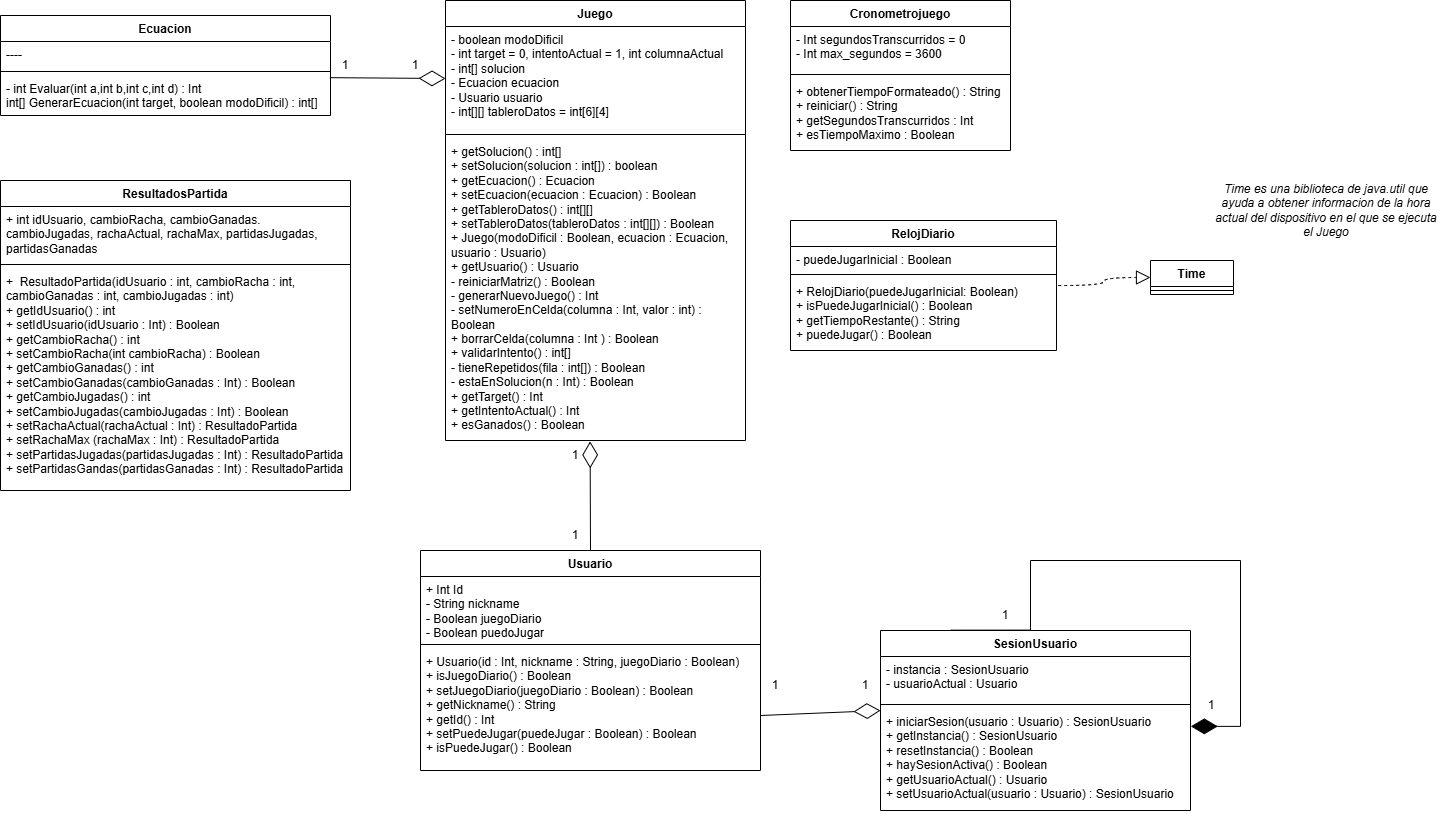

The diagram above was exported from draw.io. Its source (the exported page's mxGraphModel, read from the mxfile embedded in the PNG):
<mxGraphModel dx="1075" dy="840" grid="1" gridSize="10" guides="1" tooltips="1" connect="1" arrows="1" fold="1" page="1" pageScale="1" pageWidth="827" pageHeight="1169" background="none" math="0" shadow="0">
  <root>
    <mxCell id="0" />
    <mxCell id="1" parent="0" />
    <mxCell id="SeNo0hCRG8IF0k7a3c8m-1" parent="1" style="swimlane;fontStyle=1;align=center;verticalAlign=top;childLayout=stackLayout;horizontal=1;startSize=26;horizontalStack=0;resizeParent=1;resizeParentMax=0;resizeLast=0;collapsible=1;marginBottom=0;whiteSpace=wrap;html=1;" value="Juego" vertex="1">
      <mxGeometry height="440" width="300" x="475" y="270" as="geometry" />
    </mxCell>
    <mxCell id="SeNo0hCRG8IF0k7a3c8m-2" parent="SeNo0hCRG8IF0k7a3c8m-1" style="text;strokeColor=none;fillColor=none;align=left;verticalAlign=top;spacingLeft=4;spacingRight=4;overflow=hidden;rotatable=0;points=[[0,0.5],[1,0.5]];portConstraint=eastwest;whiteSpace=wrap;html=1;" value="- boolean modoDificil&lt;div&gt;- int target = 0,&amp;nbsp;&lt;span style=&quot;background-color: transparent; color: light-dark(rgb(0, 0, 0), rgb(255, 255, 255));&quot;&gt;intentoActual = 1,&amp;nbsp;&lt;/span&gt;&lt;span style=&quot;background-color: transparent; color: light-dark(rgb(0, 0, 0), rgb(255, 255, 255));&quot;&gt;int columnaActual&amp;nbsp;&lt;/span&gt;&lt;/div&gt;&lt;div&gt;&lt;span style=&quot;background-color: transparent; color: light-dark(rgb(0, 0, 0), rgb(255, 255, 255));&quot;&gt;- int[] solucion&lt;/span&gt;&lt;/div&gt;&lt;div&gt;- Ecuacion ecuacion&lt;/div&gt;&lt;div&gt;- Usuario usuario&lt;/div&gt;&lt;div&gt;- int[][] tableroDatos = int[6][4]&lt;/div&gt;&lt;div&gt;&lt;br&gt;&lt;/div&gt;" vertex="1">
      <mxGeometry height="104" width="300" y="26" as="geometry" />
    </mxCell>
    <mxCell id="SeNo0hCRG8IF0k7a3c8m-3" parent="SeNo0hCRG8IF0k7a3c8m-1" style="line;strokeWidth=1;fillColor=none;align=left;verticalAlign=middle;spacingTop=-1;spacingLeft=3;spacingRight=3;rotatable=0;labelPosition=right;points=[];portConstraint=eastwest;strokeColor=inherit;" value="" vertex="1">
      <mxGeometry height="8" width="300" y="130" as="geometry" />
    </mxCell>
    <mxCell id="SeNo0hCRG8IF0k7a3c8m-4" parent="SeNo0hCRG8IF0k7a3c8m-1" style="text;strokeColor=none;fillColor=none;align=left;verticalAlign=top;spacingLeft=4;spacingRight=4;overflow=hidden;rotatable=0;points=[[0,0.5],[1,0.5]];portConstraint=eastwest;whiteSpace=wrap;html=1;" value="&lt;div&gt;+ getSolucion() : int[]&lt;/div&gt;&lt;div&gt;+ setSolucion(solucion : int[]) : boolean&lt;/div&gt;&lt;div&gt;+ getEcuacion() : Ecuacion&lt;/div&gt;&lt;div&gt;+ setEcuacion(ecuacion : Ecuacion) : Boolean&lt;/div&gt;&lt;div&gt;+ getTableroDatos() : int[][]&lt;/div&gt;&lt;div&gt;+ setTableroDatos(tableroDatos : int[][]) : Boolean&lt;/div&gt;&lt;div&gt;+ Juego(modoDificil : Boolean, ecuacion : Ecuacion, usuario : Usuario)&lt;/div&gt;&lt;div&gt;+ getUsuario() : Usuario&lt;/div&gt;&lt;div&gt;- reiniciarMatriz() : Boolean&lt;/div&gt;&lt;div&gt;- generarNuevoJuego() : Int&lt;/div&gt;&lt;div&gt;- setNumeroEnCelda(columna : Int, valor : int) : Boolean&lt;/div&gt;&lt;div&gt;+ borrarCelda(columna : Int ) : Boolean&lt;/div&gt;&lt;div&gt;+ validarIntento() : int[]&lt;/div&gt;&lt;div&gt;- tieneRepetidos(fila : int[]) : Boolean&lt;/div&gt;&lt;div&gt;- estaEnSolucion(n : Int) : Boolean&lt;/div&gt;&lt;div&gt;+ getTarget() : Int&lt;/div&gt;&lt;div&gt;+ getIntentoActual() : Int&lt;/div&gt;&lt;div&gt;+ esGanados() : Boolean&lt;/div&gt;&lt;div&gt;&lt;br&gt;&lt;/div&gt;&lt;div&gt;&lt;br&gt;&lt;/div&gt;" vertex="1">
      <mxGeometry height="302" width="300" y="138" as="geometry" />
    </mxCell>
    <mxCell id="mFy6IrNtI1hAWdHrkbCX-1" parent="1" style="swimlane;fontStyle=1;align=center;verticalAlign=top;childLayout=stackLayout;horizontal=1;startSize=26;horizontalStack=0;resizeParent=1;resizeParentMax=0;resizeLast=0;collapsible=1;marginBottom=0;whiteSpace=wrap;html=1;" value="Cronometrojuego" vertex="1">
      <mxGeometry height="150" width="220" x="820" y="270" as="geometry" />
    </mxCell>
    <mxCell id="mFy6IrNtI1hAWdHrkbCX-2" parent="mFy6IrNtI1hAWdHrkbCX-1" style="text;strokeColor=none;fillColor=none;align=left;verticalAlign=top;spacingLeft=4;spacingRight=4;overflow=hidden;rotatable=0;points=[[0,0.5],[1,0.5]];portConstraint=eastwest;whiteSpace=wrap;html=1;" value="- Int segundosTranscurridos = 0&lt;div&gt;- Int max_segundos = 3600&lt;/div&gt;" vertex="1">
      <mxGeometry height="44" width="220" y="26" as="geometry" />
    </mxCell>
    <mxCell id="mFy6IrNtI1hAWdHrkbCX-3" parent="mFy6IrNtI1hAWdHrkbCX-1" style="line;strokeWidth=1;fillColor=none;align=left;verticalAlign=middle;spacingTop=-1;spacingLeft=3;spacingRight=3;rotatable=0;labelPosition=right;points=[];portConstraint=eastwest;strokeColor=inherit;" value="" vertex="1">
      <mxGeometry height="8" width="220" y="70" as="geometry" />
    </mxCell>
    <mxCell id="mFy6IrNtI1hAWdHrkbCX-4" parent="mFy6IrNtI1hAWdHrkbCX-1" style="text;strokeColor=none;fillColor=none;align=left;verticalAlign=top;spacingLeft=4;spacingRight=4;overflow=hidden;rotatable=0;points=[[0,0.5],[1,0.5]];portConstraint=eastwest;whiteSpace=wrap;html=1;" value="+ obtenerTiempoFormateado() : String&lt;div&gt;+ reiniciar() : String&lt;/div&gt;&lt;div&gt;+ getSegundosTranscurridos : Int&lt;/div&gt;&lt;div&gt;+ esTiempoMaximo : Boolean&lt;/div&gt;" vertex="1">
      <mxGeometry height="72" width="220" y="78" as="geometry" />
    </mxCell>
    <mxCell id="w-wCbgXahF-NVz1EVFHj-2" parent="1" style="swimlane;fontStyle=1;align=center;verticalAlign=top;childLayout=stackLayout;horizontal=1;startSize=26;horizontalStack=0;resizeParent=1;resizeParentMax=0;resizeLast=0;collapsible=1;marginBottom=0;whiteSpace=wrap;html=1;" value="Ecuacion" vertex="1">
      <mxGeometry height="100" width="330" x="30" y="285" as="geometry" />
    </mxCell>
    <mxCell id="w-wCbgXahF-NVz1EVFHj-3" parent="w-wCbgXahF-NVz1EVFHj-2" style="text;strokeColor=none;fillColor=none;align=left;verticalAlign=top;spacingLeft=4;spacingRight=4;overflow=hidden;rotatable=0;points=[[0,0.5],[1,0.5]];portConstraint=eastwest;whiteSpace=wrap;html=1;" value="----" vertex="1">
      <mxGeometry height="26" width="330" y="26" as="geometry" />
    </mxCell>
    <mxCell id="w-wCbgXahF-NVz1EVFHj-4" parent="w-wCbgXahF-NVz1EVFHj-2" style="line;strokeWidth=1;fillColor=none;align=left;verticalAlign=middle;spacingTop=-1;spacingLeft=3;spacingRight=3;rotatable=0;labelPosition=right;points=[];portConstraint=eastwest;strokeColor=inherit;" value="" vertex="1">
      <mxGeometry height="8" width="330" y="52" as="geometry" />
    </mxCell>
    <mxCell id="w-wCbgXahF-NVz1EVFHj-5" parent="w-wCbgXahF-NVz1EVFHj-2" style="text;strokeColor=none;fillColor=none;align=left;verticalAlign=top;spacingLeft=4;spacingRight=4;overflow=hidden;rotatable=0;points=[[0,0.5],[1,0.5]];portConstraint=eastwest;whiteSpace=wrap;html=1;" value="- int Evaluar(int a,int b,int c,int d) : Int&lt;div&gt;int[] GenerarEcuacion(int target, boolean modoDificil) : int[]&lt;/div&gt;" vertex="1">
      <mxGeometry height="40" width="330" y="60" as="geometry" />
    </mxCell>
    <mxCell id="w-wCbgXahF-NVz1EVFHj-6" parent="1" style="swimlane;fontStyle=1;align=center;verticalAlign=top;childLayout=stackLayout;horizontal=1;startSize=26;horizontalStack=0;resizeParent=1;resizeParentMax=0;resizeLast=0;collapsible=1;marginBottom=0;whiteSpace=wrap;html=1;" value="RelojDiario" vertex="1">
      <mxGeometry height="130" width="266" x="820" y="490" as="geometry" />
    </mxCell>
    <mxCell id="w-wCbgXahF-NVz1EVFHj-7" parent="w-wCbgXahF-NVz1EVFHj-6" style="text;strokeColor=none;fillColor=none;align=left;verticalAlign=top;spacingLeft=4;spacingRight=4;overflow=hidden;rotatable=0;points=[[0,0.5],[1,0.5]];portConstraint=eastwest;whiteSpace=wrap;html=1;" value="- puedeJugarInicial : Boolean" vertex="1">
      <mxGeometry height="24" width="266" y="26" as="geometry" />
    </mxCell>
    <mxCell id="w-wCbgXahF-NVz1EVFHj-8" parent="w-wCbgXahF-NVz1EVFHj-6" style="line;strokeWidth=1;fillColor=none;align=left;verticalAlign=middle;spacingTop=-1;spacingLeft=3;spacingRight=3;rotatable=0;labelPosition=right;points=[];portConstraint=eastwest;strokeColor=inherit;" value="" vertex="1">
      <mxGeometry height="8" width="266" y="50" as="geometry" />
    </mxCell>
    <mxCell id="w-wCbgXahF-NVz1EVFHj-9" parent="w-wCbgXahF-NVz1EVFHj-6" style="text;strokeColor=none;fillColor=none;align=left;verticalAlign=top;spacingLeft=4;spacingRight=4;overflow=hidden;rotatable=0;points=[[0,0.5],[1,0.5]];portConstraint=eastwest;whiteSpace=wrap;html=1;" value="+ RelojDiario(puedeJugarInicial: Boolean)&lt;div&gt;+ isPuedeJugarInicial() : Boolean&lt;/div&gt;&lt;div&gt;+ getTiempoRestante() : String&lt;/div&gt;&lt;div&gt;+ puedeJugar() : Boolean&lt;/div&gt;" vertex="1">
      <mxGeometry height="72" width="266" y="58" as="geometry" />
    </mxCell>
    <mxCell id="w-wCbgXahF-NVz1EVFHj-10" parent="1" style="swimlane;fontStyle=1;align=center;verticalAlign=top;childLayout=stackLayout;horizontal=1;startSize=26;horizontalStack=0;resizeParent=1;resizeParentMax=0;resizeLast=0;collapsible=1;marginBottom=0;whiteSpace=wrap;html=1;" value="Time" vertex="1">
      <mxGeometry height="34" width="83" x="1180" y="530" as="geometry" />
    </mxCell>
    <mxCell id="w-wCbgXahF-NVz1EVFHj-11" parent="w-wCbgXahF-NVz1EVFHj-10" style="line;strokeWidth=1;fillColor=none;align=left;verticalAlign=middle;spacingTop=-1;spacingLeft=3;spacingRight=3;rotatable=0;labelPosition=right;points=[];portConstraint=eastwest;strokeColor=inherit;" value="" vertex="1">
      <mxGeometry height="8" width="83" y="26" as="geometry" />
    </mxCell>
    <mxCell id="w-wCbgXahF-NVz1EVFHj-12" edge="1" parent="1" source="w-wCbgXahF-NVz1EVFHj-9" style="endArrow=block;dashed=1;endFill=0;endSize=12;html=1;rounded=0;entryX=0;entryY=0.5;entryDx=0;entryDy=0;exitX=1.006;exitY=0.098;exitDx=0;exitDy=0;exitPerimeter=0;edgeStyle=orthogonalEdgeStyle;curved=1;" target="w-wCbgXahF-NVz1EVFHj-10" value="">
      <mxGeometry relative="1" width="160" as="geometry">
        <mxPoint x="1320" y="321" as="sourcePoint" />
        <mxPoint x="1385" y="320" as="targetPoint" />
      </mxGeometry>
    </mxCell>
    <mxCell id="V_rzPhtNf0vjzz5UPf59-3" parent="1" style="text;html=1;whiteSpace=wrap;strokeColor=none;fillColor=none;align=center;verticalAlign=middle;rounded=0;" value="&lt;i&gt;Time es una biblioteca de java.util que ayuda a obtener informacion de la hora actual del dispositivo en el que se ejecuta el Juego&lt;/i&gt;" vertex="1">
      <mxGeometry height="80" width="230" x="1241" y="440" as="geometry" />
    </mxCell>
    <mxCell id="iPGxJYnOhrl0Ub_8AJUC-1" parent="1" style="swimlane;fontStyle=1;align=center;verticalAlign=top;childLayout=stackLayout;horizontal=1;startSize=26;horizontalStack=0;resizeParent=1;resizeParentMax=0;resizeLast=0;collapsible=1;marginBottom=0;whiteSpace=wrap;html=1;" value="ResultadosPartida" vertex="1">
      <mxGeometry height="310" width="350" x="30" y="450" as="geometry">
        <mxRectangle height="30" width="100" x="230" y="670" as="alternateBounds" />
      </mxGeometry>
    </mxCell>
    <mxCell id="iPGxJYnOhrl0Ub_8AJUC-2" parent="iPGxJYnOhrl0Ub_8AJUC-1" style="text;strokeColor=none;fillColor=none;align=left;verticalAlign=top;spacingLeft=4;spacingRight=4;overflow=hidden;rotatable=0;points=[[0,0.5],[1,0.5]];portConstraint=eastwest;whiteSpace=wrap;html=1;" value="+ int idUsuario, cambioRacha, cambioGanadas. cambioJugadas, rachaActual, rachaMax, partidasJugadas, partidasGanadas" vertex="1">
      <mxGeometry height="54" width="350" y="26" as="geometry" />
    </mxCell>
    <mxCell id="iPGxJYnOhrl0Ub_8AJUC-3" parent="iPGxJYnOhrl0Ub_8AJUC-1" style="line;strokeWidth=1;fillColor=none;align=left;verticalAlign=middle;spacingTop=-1;spacingLeft=3;spacingRight=3;rotatable=0;labelPosition=right;points=[];portConstraint=eastwest;strokeColor=inherit;" value="" vertex="1">
      <mxGeometry height="8" width="350" y="80" as="geometry" />
    </mxCell>
    <mxCell id="iPGxJYnOhrl0Ub_8AJUC-4" parent="iPGxJYnOhrl0Ub_8AJUC-1" style="text;strokeColor=none;fillColor=none;align=left;verticalAlign=top;spacingLeft=4;spacingRight=4;overflow=hidden;rotatable=0;points=[[0,0.5],[1,0.5]];portConstraint=eastwest;whiteSpace=wrap;html=1;" value="&lt;div&gt;+&amp;nbsp; ResultadoPartida(idUsuario : int, cambioRacha : int, cambioGanadas : int, cambioJugadas : int)&lt;/div&gt;&lt;div&gt;+ getIdUsuario() : int&lt;/div&gt;&lt;div&gt;+ setIdUsuario(idUsuario : Int) : Boolean&lt;/div&gt;&lt;div&gt;+ getCambioRacha() : int&lt;/div&gt;&lt;div&gt;+ setCambioRacha(int cambioRacha) : Boolean&lt;/div&gt;&lt;div&gt;+ getCambioGanadas() : int&amp;nbsp;&lt;/div&gt;&lt;div&gt;+ setCambioGanadas(cambioGanadas : Int) : Boolean&lt;/div&gt;&lt;div&gt;+ getCambioJugadas() : int&lt;/div&gt;&lt;div&gt;+ setCambioJugadas(cambioJugadas : Int) : Boolean&lt;/div&gt;&lt;div&gt;+ setRachaActual(rachaActual&amp;nbsp;&lt;span style=&quot;background-color: transparent; color: light-dark(rgb(0, 0, 0), rgb(255, 255, 255));&quot;&gt;: Int&lt;/span&gt;&lt;span style=&quot;background-color: transparent; color: light-dark(rgb(0, 0, 0), rgb(255, 255, 255));&quot;&gt;) : ResultadoPartida&lt;/span&gt;&lt;/div&gt;&lt;div&gt;+ setRachaMax (rachaMax&amp;nbsp;&lt;span style=&quot;background-color: transparent; color: light-dark(rgb(0, 0, 0), rgb(255, 255, 255));&quot;&gt;: Int&lt;/span&gt;&lt;span style=&quot;background-color: transparent; color: light-dark(rgb(0, 0, 0), rgb(255, 255, 255));&quot;&gt;) : ResultadoPartida&lt;/span&gt;&lt;/div&gt;&lt;div&gt;+ setPartidasJugadas(partidasJugadas&amp;nbsp;&lt;span style=&quot;background-color: transparent; color: light-dark(rgb(0, 0, 0), rgb(255, 255, 255));&quot;&gt;: Int&lt;/span&gt;&lt;span style=&quot;background-color: transparent; color: light-dark(rgb(0, 0, 0), rgb(255, 255, 255));&quot;&gt;) : ResultadoPartida&lt;/span&gt;&lt;/div&gt;&lt;div&gt;+ setPartidasGandas(partidasGanadas&amp;nbsp;&lt;span style=&quot;background-color: transparent; color: light-dark(rgb(0, 0, 0), rgb(255, 255, 255));&quot;&gt;: Int&lt;/span&gt;&lt;span style=&quot;background-color: transparent; color: light-dark(rgb(0, 0, 0), rgb(255, 255, 255));&quot;&gt;) : ResultadoPartida&lt;/span&gt;&lt;/div&gt;" vertex="1">
      <mxGeometry height="222" width="350" y="88" as="geometry" />
    </mxCell>
    <mxCell id="iPGxJYnOhrl0Ub_8AJUC-13" parent="1" style="swimlane;fontStyle=1;align=center;verticalAlign=top;childLayout=stackLayout;horizontal=1;startSize=26;horizontalStack=0;resizeParent=1;resizeParentMax=0;resizeLast=0;collapsible=1;marginBottom=0;whiteSpace=wrap;html=1;" value="Usuario" vertex="1">
      <mxGeometry height="220" width="340" x="450" y="820" as="geometry">
        <mxRectangle height="30" width="100" x="230" y="670" as="alternateBounds" />
      </mxGeometry>
    </mxCell>
    <mxCell id="iPGxJYnOhrl0Ub_8AJUC-14" parent="iPGxJYnOhrl0Ub_8AJUC-13" style="text;strokeColor=none;fillColor=none;align=left;verticalAlign=top;spacingLeft=4;spacingRight=4;overflow=hidden;rotatable=0;points=[[0,0.5],[1,0.5]];portConstraint=eastwest;whiteSpace=wrap;html=1;" value="+ Int Id&lt;div&gt;- String nickname&lt;/div&gt;&lt;div&gt;- Boolean juegoDiario&lt;/div&gt;&lt;div&gt;- Boolean puedoJugar&lt;/div&gt;" vertex="1">
      <mxGeometry height="64" width="340" y="26" as="geometry" />
    </mxCell>
    <mxCell id="iPGxJYnOhrl0Ub_8AJUC-15" parent="iPGxJYnOhrl0Ub_8AJUC-13" style="line;strokeWidth=1;fillColor=none;align=left;verticalAlign=middle;spacingTop=-1;spacingLeft=3;spacingRight=3;rotatable=0;labelPosition=right;points=[];portConstraint=eastwest;strokeColor=inherit;" value="" vertex="1">
      <mxGeometry height="8" width="340" y="90" as="geometry" />
    </mxCell>
    <mxCell id="iPGxJYnOhrl0Ub_8AJUC-16" parent="iPGxJYnOhrl0Ub_8AJUC-13" style="text;strokeColor=none;fillColor=none;align=left;verticalAlign=top;spacingLeft=4;spacingRight=4;overflow=hidden;rotatable=0;points=[[0,0.5],[1,0.5]];portConstraint=eastwest;whiteSpace=wrap;html=1;" value="&lt;div&gt;+ Usuario(id : Int, nickname : String, juegoDiario : Boolean)&lt;/div&gt;&lt;div&gt;+ isJuegoDiario() : Boolean&lt;/div&gt;&lt;div&gt;+ setJuegoDiario(juegoDiario : Boolean) : Boolean&lt;/div&gt;&lt;div&gt;+ getNickname() : String&lt;/div&gt;&lt;div&gt;+ getId() : Int&lt;/div&gt;&lt;div&gt;+ setPuedeJugar(puedeJugar : Boolean) : Boolean&lt;/div&gt;&lt;div&gt;+ isPuedeJugar() : Boolean&lt;/div&gt;" vertex="1">
      <mxGeometry height="122" width="340" y="98" as="geometry" />
    </mxCell>
    <mxCell id="n6-CPsoio8eFwpjCMqaM-1" parent="1" style="swimlane;fontStyle=1;align=center;verticalAlign=top;childLayout=stackLayout;horizontal=1;startSize=26;horizontalStack=0;resizeParent=1;resizeParentMax=0;resizeLast=0;collapsible=1;marginBottom=0;whiteSpace=wrap;html=1;" value="SesionUsuario" vertex="1">
      <mxGeometry height="180" width="310" x="910" y="900" as="geometry">
        <mxRectangle height="30" width="100" x="230" y="670" as="alternateBounds" />
      </mxGeometry>
    </mxCell>
    <mxCell id="n6-CPsoio8eFwpjCMqaM-2" parent="n6-CPsoio8eFwpjCMqaM-1" style="text;strokeColor=none;fillColor=none;align=left;verticalAlign=top;spacingLeft=4;spacingRight=4;overflow=hidden;rotatable=0;points=[[0,0.5],[1,0.5]];portConstraint=eastwest;whiteSpace=wrap;html=1;" value="- instancia : SesionUsuario&lt;div&gt;- usuarioActual : Usuario&lt;/div&gt;" vertex="1">
      <mxGeometry height="44" width="310" y="26" as="geometry" />
    </mxCell>
    <mxCell id="n6-CPsoio8eFwpjCMqaM-3" parent="n6-CPsoio8eFwpjCMqaM-1" style="line;strokeWidth=1;fillColor=none;align=left;verticalAlign=middle;spacingTop=-1;spacingLeft=3;spacingRight=3;rotatable=0;labelPosition=right;points=[];portConstraint=eastwest;strokeColor=inherit;" value="" vertex="1">
      <mxGeometry height="8" width="310" y="70" as="geometry" />
    </mxCell>
    <mxCell id="n6-CPsoio8eFwpjCMqaM-4" parent="n6-CPsoio8eFwpjCMqaM-1" style="text;strokeColor=none;fillColor=none;align=left;verticalAlign=top;spacingLeft=4;spacingRight=4;overflow=hidden;rotatable=0;points=[[0,0.5],[1,0.5]];portConstraint=eastwest;whiteSpace=wrap;html=1;" value="+ iniciarSesion(usuario : Usuario) : SesionUsuario&lt;div&gt;+ getInstancia() : SesionUsuario&lt;/div&gt;&lt;div&gt;+ resetInstancia() : Boolean&lt;/div&gt;&lt;div&gt;+ haySesionActiva() : Boolean&lt;/div&gt;&lt;div&gt;+ getUsuarioActual() : Usuario&lt;/div&gt;&lt;div&gt;+ setUsuarioActual(usuario : Usuario) : SesionUsuario&lt;/div&gt;" vertex="1">
      <mxGeometry height="102" width="310" y="78" as="geometry" />
    </mxCell>
    <mxCell id="hYD9CiJo4EF1-6EuHM01-2" edge="1" parent="n6-CPsoio8eFwpjCMqaM-1" source="n6-CPsoio8eFwpjCMqaM-1" style="endArrow=diamondThin;endFill=1;endSize=24;html=1;rounded=0;entryX=1.001;entryY=0.175;entryDx=0;entryDy=0;entryPerimeter=0;edgeStyle=orthogonalEdgeStyle;exitX=0.227;exitY=-0.002;exitDx=0;exitDy=0;exitPerimeter=0;" target="n6-CPsoio8eFwpjCMqaM-4" value="">
      <mxGeometry relative="1" width="160" as="geometry">
        <Array as="points">
          <mxPoint x="150" />
          <mxPoint x="150" y="-70" />
          <mxPoint x="360" y="-70" />
          <mxPoint x="360" y="96" />
        </Array>
        <mxPoint x="70" y="-20" as="sourcePoint" />
        <mxPoint x="230" y="-20" as="targetPoint" />
      </mxGeometry>
    </mxCell>
    <mxCell id="QR3C6wC7j7cBjdx2Hl37-7" parent="1" style="text;html=1;whiteSpace=wrap;strokeColor=none;fillColor=none;align=center;verticalAlign=middle;rounded=0;" value="1" vertex="1">
      <mxGeometry height="30" width="30" x="430" y="320" as="geometry" />
    </mxCell>
    <mxCell id="QR3C6wC7j7cBjdx2Hl37-8" parent="1" style="text;html=1;whiteSpace=wrap;strokeColor=none;fillColor=none;align=center;verticalAlign=middle;rounded=0;" value="1" vertex="1">
      <mxGeometry height="30" width="30" x="360" y="320" as="geometry" />
    </mxCell>
    <mxCell id="QR3C6wC7j7cBjdx2Hl37-9" parent="1" style="text;html=1;whiteSpace=wrap;strokeColor=none;fillColor=none;align=center;verticalAlign=middle;rounded=0;" value="1" vertex="1">
      <mxGeometry height="30" width="30" x="590" y="790" as="geometry" />
    </mxCell>
    <mxCell id="QR3C6wC7j7cBjdx2Hl37-10" parent="1" style="text;html=1;whiteSpace=wrap;strokeColor=none;fillColor=none;align=center;verticalAlign=middle;rounded=0;" value="1" vertex="1">
      <mxGeometry height="30" width="30" x="590" y="710" as="geometry" />
    </mxCell>
    <mxCell id="QR3C6wC7j7cBjdx2Hl37-11" parent="1" style="text;html=1;whiteSpace=wrap;strokeColor=none;fillColor=none;align=center;verticalAlign=middle;rounded=0;" value="1" vertex="1">
      <mxGeometry height="30" width="30" x="790" y="940" as="geometry" />
    </mxCell>
    <mxCell id="QR3C6wC7j7cBjdx2Hl37-12" parent="1" style="text;html=1;whiteSpace=wrap;strokeColor=none;fillColor=none;align=center;verticalAlign=middle;rounded=0;" value="1" vertex="1">
      <mxGeometry height="30" width="30" x="880" y="940" as="geometry" />
    </mxCell>
    <mxCell id="y6g3OYMCBIumMKRMdtDM-1" edge="1" parent="1" source="w-wCbgXahF-NVz1EVFHj-5" style="endArrow=diamondThin;endFill=0;endSize=24;html=1;rounded=0;entryX=0;entryY=0.5;entryDx=0;entryDy=0;exitX=0.998;exitY=0.054;exitDx=0;exitDy=0;exitPerimeter=0;" target="SeNo0hCRG8IF0k7a3c8m-2" value="">
      <mxGeometry relative="1" width="160" as="geometry">
        <mxPoint x="431" y="360" as="sourcePoint" />
        <mxPoint x="640" y="440" as="targetPoint" />
      </mxGeometry>
    </mxCell>
    <mxCell id="y6g3OYMCBIumMKRMdtDM-2" edge="1" parent="1" source="iPGxJYnOhrl0Ub_8AJUC-13" style="endArrow=diamondThin;endFill=0;endSize=24;html=1;rounded=0;entryX=0.482;entryY=1.003;entryDx=0;entryDy=0;exitX=0.5;exitY=0;exitDx=0;exitDy=0;entryPerimeter=0;" target="SeNo0hCRG8IF0k7a3c8m-4" value="">
      <mxGeometry relative="1" width="160" as="geometry">
        <mxPoint x="510" y="562" as="sourcePoint" />
        <mxPoint x="599" y="560" as="targetPoint" />
      </mxGeometry>
    </mxCell>
    <mxCell id="hYD9CiJo4EF1-6EuHM01-1" edge="1" parent="1" source="iPGxJYnOhrl0Ub_8AJUC-13" style="endArrow=diamondThin;endFill=0;endSize=24;html=1;rounded=0;entryX=0;entryY=0.02;entryDx=0;entryDy=0;exitX=1;exitY=0.75;exitDx=0;exitDy=0;entryPerimeter=0;" target="n6-CPsoio8eFwpjCMqaM-4" value="">
      <mxGeometry relative="1" width="160" as="geometry">
        <mxPoint x="922" y="972" as="sourcePoint" />
        <mxPoint x="810" y="970" as="targetPoint" />
      </mxGeometry>
    </mxCell>
    <mxCell id="hYD9CiJo4EF1-6EuHM01-3" parent="1" style="text;html=1;whiteSpace=wrap;strokeColor=none;fillColor=none;align=center;verticalAlign=middle;rounded=0;" value="1" vertex="1">
      <mxGeometry height="30" width="30" x="1226" y="960" as="geometry" />
    </mxCell>
    <mxCell id="hYD9CiJo4EF1-6EuHM01-4" parent="1" style="text;html=1;whiteSpace=wrap;strokeColor=none;fillColor=none;align=center;verticalAlign=middle;rounded=0;" value="1" vertex="1">
      <mxGeometry height="30" width="30" x="1020" y="870" as="geometry" />
    </mxCell>
  </root>
</mxGraphModel>